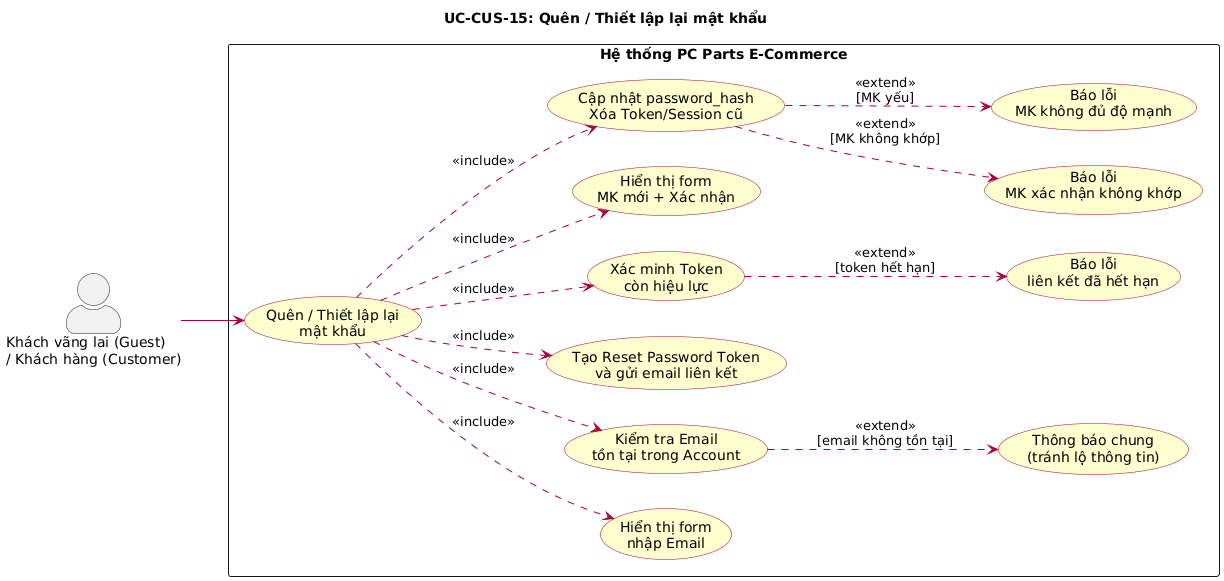

The diagram above was rendered by PlantUML. Its source (embedded in the PNG):
@startuml
left to right direction
skinparam actorStyle awesome
skinparam packageStyle rectangle
skinparam usecase {
  BackgroundColor #FEFECE
  BorderColor #A80036
  ArrowColor #A80036
}

title UC-CUS-15: Quên / Thiết lập lại mật khẩu

actor "Khách vãng lai (Guest)\n/ Khách hàng (Customer)" as User

rectangle "Hệ thống PC Parts E-Commerce" {
  usecase "Quên / Thiết lập lại\nmật khẩu" as UC_FORGOT

  usecase "Hiển thị form\nnhập Email" as UC_EMAIL_FORM
  usecase "Kiểm tra Email\ntồn tại trong Account" as UC_CHECK
  usecase "Tạo Reset Password Token\nvà gửi email liên kết" as UC_SEND
  usecase "Xác minh Token\ncòn hiệu lực" as UC_VERIFY_TOKEN
  usecase "Hiển thị form\nMK mới + Xác nhận" as UC_PW_FORM
  usecase "Cập nhật password_hash\nXóa Token/Session cũ" as UC_RESET

  usecase "Thông báo chung\n(tránh lộ thông tin)" as UC_ERR_GENERIC
  usecase "Báo lỗi\nliên kết đã hết hạn" as UC_ERR_EXPIRED
  usecase "Báo lỗi\nMK xác nhận không khớp" as UC_ERR_MATCH
  usecase "Báo lỗi\nMK không đủ độ mạnh" as UC_ERR_WEAK
}

User --> UC_FORGOT

UC_FORGOT ..> UC_EMAIL_FORM : <<include>>
UC_FORGOT ..> UC_CHECK : <<include>>
UC_FORGOT ..> UC_SEND : <<include>>
UC_FORGOT ..> UC_VERIFY_TOKEN : <<include>>
UC_FORGOT ..> UC_PW_FORM : <<include>>
UC_FORGOT ..> UC_RESET : <<include>>

UC_CHECK ..> UC_ERR_GENERIC : <<extend>>\n[email không tồn tại]
UC_VERIFY_TOKEN ..> UC_ERR_EXPIRED : <<extend>>\n[token hết hạn]
UC_RESET ..> UC_ERR_MATCH : <<extend>>\n[MK không khớp]
UC_RESET ..> UC_ERR_WEAK : <<extend>>\n[MK yếu]
@enduml